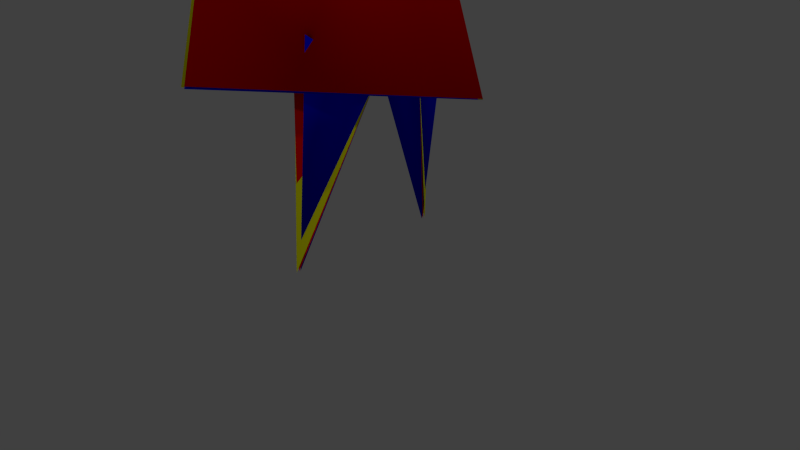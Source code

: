 # Source: pikmin.blend  (saved by Blender 2.74.0; exported with 4.5.12 LTS)
import bpy
from mathutils import Matrix  # noqa: F401  (used for matrix-valued properties, if any)

bpy.ops.wm.read_factory_settings(use_empty=True)
scene = bpy.context.scene
scene.name = 'Scene'

# ---- collections
col_collection_1 = bpy.data.collections.new('Collection 1'); scene.collection.children.link(col_collection_1)

# ---- materials (node trees are filled in below, after node groups)
mat_red_body = bpy.data.materials.new('red_body')
mat_red_body.alpha_threshold = 0.0
mat_red_body.use_transparent_shadow = False
mat_red_body.diffuse_color = (1.0, 0.0, 0.0, 1.0)
mat_red_body.specular_color = (0.25, 0.25, 0.25)
mat_red_body.roughness = 0.5
mat_red_body.line_color = (0.0, 0.0, 0.0, 1.0)
mat_eyes = bpy.data.materials.new('eyes')
mat_eyes.alpha_threshold = 0.0
mat_eyes.use_transparent_shadow = False
mat_eyes.diffuse_color = (1.0, 1.0, 1.0, 1.0)
mat_eyes.roughness = 0.5
mat_eyes.specular_intensity = 0.0
mat_eyes.line_color = (0.0, 0.0, 0.0, 1.0)
mat_leaf = bpy.data.materials.new('Leaf')
mat_leaf.alpha_threshold = 0.0
mat_leaf.use_transparent_shadow = False
mat_leaf.roughness = 0.5
mat_leaf.specular_intensity = 0.0
mat_blue_body = bpy.data.materials.new('blue_body')
mat_blue_body.alpha_threshold = 0.0
mat_blue_body.use_transparent_shadow = False
mat_blue_body.diffuse_color = (0.0, 0.0, 1.0, 1.0)
mat_blue_body.specular_color = (0.25, 0.25, 0.25)
mat_blue_body.roughness = 0.5
mat_blue_body.line_color = (0.0, 0.0, 0.0, 1.0)
mat_blue_mouth = bpy.data.materials.new('blue_mouth')
mat_blue_mouth.alpha_threshold = 0.0
mat_blue_mouth.use_transparent_shadow = False
mat_blue_mouth.diffuse_color = (1.0, 0.1, 0.1, 1.0)
mat_blue_mouth.roughness = 0.5
mat_yellow_body = bpy.data.materials.new('yellow_body')
mat_yellow_body.alpha_threshold = 0.0
mat_yellow_body.use_transparent_shadow = False
mat_yellow_body.diffuse_color = (1.0, 1.0, 0.0, 1.0)
mat_yellow_body.specular_color = (0.25, 0.25, 0.25)
mat_yellow_body.roughness = 0.5
mat_yellow_body.line_color = (0.0, 0.0, 0.0, 1.0)
mat_yellow_ears = bpy.data.materials.new('yellow_ears')
mat_yellow_ears.alpha_threshold = 0.0
mat_yellow_ears.use_transparent_shadow = False
mat_yellow_ears.diffuse_color = (0.7357, 0.5183, 0.0, 1.0)
mat_yellow_ears.roughness = 0.5

# ---- material node trees

# ---- world
world_world = bpy.data.worlds.new('World'); scene.world = world_world
world_world.color = (0.05088, 0.05088, 0.05088)
world_world.use_sun_shadow = False
world_world.sun_shadow_jitter_overblur = 0.0
world_world.cycles.sampling_method = 'MANUAL'
world_world.cycles.sample_map_resolution = 256

# ---- cameras
cam_camera = bpy.data.cameras.new('Camera')
cam_camera.clip_end = 100.0
cam_camera.lens = 35.0
cam_camera.sensor_width = 32.0
cam_camera.sensor_height = 18.0
cam_camera.ortho_scale = 7.314
cam_camera.dof.focus_distance = 0.0
cam_camera.dof.aperture_fstop = 128.0

# ---- lights
light_lamp_003 = bpy.data.lights.new('Lamp.003', 'POINT')
light_lamp_003.transmission_factor = 0.0
light_lamp_003.cutoff_distance = 30.0
light_lamp_003.energy = 25.0
light_lamp_003.shadow_buffer_clip_start = 1.001
light_lamp_003.shadow_soft_size = 0.1
light_lamp_003.shadow_maximum_resolution = 0.006
light_lamp_003.use_absolute_resolution = True
light_lamp_003.cycles.use_multiple_importance_sampling = False
light_lamp_002 = bpy.data.lights.new('Lamp.002', 'POINT')
light_lamp_002.transmission_factor = 0.0
light_lamp_002.cutoff_distance = 30.0
light_lamp_002.energy = 25.0
light_lamp_002.shadow_buffer_clip_start = 1.001
light_lamp_002.shadow_soft_size = 0.1
light_lamp_002.shadow_maximum_resolution = 0.006
light_lamp_002.use_absolute_resolution = True
light_lamp_002.cycles.use_multiple_importance_sampling = False
light_lamp_001 = bpy.data.lights.new('Lamp.001', 'POINT')
light_lamp_001.transmission_factor = 0.0
light_lamp_001.cutoff_distance = 30.0
light_lamp_001.energy = 50.0
light_lamp_001.shadow_buffer_clip_start = 1.001
light_lamp_001.shadow_soft_size = 0.1
light_lamp_001.shadow_maximum_resolution = 0.006
light_lamp_001.use_absolute_resolution = True
light_lamp_001.cycles.use_multiple_importance_sampling = False
light_lamp = bpy.data.lights.new('Lamp', 'POINT')
light_lamp.transmission_factor = 0.0
light_lamp.cutoff_distance = 30.0
light_lamp.energy = 75.0
light_lamp.shadow_buffer_clip_start = 1.001
light_lamp.shadow_soft_size = 0.1
light_lamp.shadow_maximum_resolution = 0.006
light_lamp.use_absolute_resolution = True
light_lamp.cycles.use_multiple_importance_sampling = False

# ---- meshes
me_red_pikmin = bpy.data.meshes.new('red_pikmin')
me_red_pikmin.from_pydata([(-0.04635, -0.5948, 5.532), (-0.04635, 0.5948, 5.532), (-0.04635, -0.5948, 7.532), (-0.04635, 0.5948, 7.532), (-0.2144, -0.07139, 4.063), (-0.006581, -1.798e-05, 4.063), (-0.2144, 0.07135, 4.063), (-0.006581, -1.798e-05, 2.863), (-0.2943, 0.07135, 2.863), (-0.2943, -0.07139, 2.863), (0.05301, -1.136, 1.455), (-0.005321, -0.09372, 1.349), (-0.005321, -0.105, 1.349), (-0.04991, -0.05606, 1.555), (0.05301, 1.136, 1.455), (-0.04991, 0.05581, 1.555), (-0.005321, 0.1047, 1.349), (-0.005321, 0.09347, 1.349), (-0.6256, 0.7809, 2.576), (0.3877, -1.797e-05, 2.478), (-0.00915, -1.798e-05, 1.358), (-0.1916, -1.799e-05, 3.271), (-0.6256, -0.7809, 2.576), (-0.04635, 0.2657, -0.002038), (-0.0599, 0.08284, 0.5962), (0.008204, 0.2709, 0.7484), (0.1216, 0.08284, 0.5962), (-0.04635, -0.2664, -0.002038), (0.1216, -0.08347, 0.5962), (0.008204, -0.2715, 0.7484), (-0.0599, -0.08347, 0.5962), (-0.2026, 0.4899, 0.5996), (0.4414, -1.797e-05, 0.5996), (-0.2094, -1.799e-05, 2.383), (-0.2026, -0.49, 0.5996), (-0.09751, -1.799e-05, 5.523), (-0.2144, -0.07139, 4.063), (-0.006581, -1.798e-05, 4.063), (-0.2144, 0.07135, 4.063), (0.3702, -0.927, 2.408), (0.3702, 0.927, 2.408), (0.3702, -0.927, 2.871), (0.3702, 0.927, 2.871), (0.2175, 1.194e-08, 2.535), (1.052, 4.429e-08, 2.313), (0.1643, -2.705e-10, 2.298), (0.1643, -2.705e-10, 2.298)], [], [(0, 1, 3, 2), (5, 7, 8, 6), (4, 9, 7, 5), (13, 10, 12), (11, 10, 13), (14, 15, 16), (14, 17, 15), (18, 19, 20), (22, 19, 21), (18, 22, 21), (19, 18, 21), (20, 19, 22), (23, 24, 25), (26, 23, 25), (27, 28, 29), (30, 27, 29), (33, 31, 34), (34, 32, 33), (32, 31, 33), (35, 36, 37), (38, 35, 37), (39, 40, 42, 41), (43, 44, 45), (46, 44, 43), (32, 34, 31), (18, 20, 22)])
me_red_pikmin.polygons.foreach_set('use_smooth', [0, 1, 1, 1, 1, 1, 1, 1, 1, 1, 1, 1, 1, 1, 1, 1, 1, 1, 1, 1, 1, 0, 0, 0, 1, 1])
me_red_pikmin.polygons.foreach_set('material_index', [2, 0, 0, 0, 0, 0, 0, 0, 0, 0, 0, 0, 0, 0, 0, 0, 0, 0, 0, 0, 0, 1, 0, 0, 0, 0])
_uv = me_red_pikmin.uv_layers.new(name='UVMap')
_uv.uv.foreach_set('vector', [0.004459, 0.001769, 0.9981, 0.001769, 0.9981, 0.9979, 0.004459, 0.9979, 0.0, 0.0, 0.0, 0.0, 0.0, 0.0, 0.0, 0.0, 0.0, 0.0, 0.0, 0.0, 0.0, 0.0, 0.0, 0.0, 0.0, 0.0, 0.0, 0.0, 0.0, 0.0, 0.0, 0.0, 0.0, 0.0, 0.0, 0.0, 0.0, 0.0, 0.0, 0.0, 0.0, 0.0, 0.0, 0.0, 0.0, 0.0, 0.0, 0.0, 0.0, 0.0, 0.0, 0.0, 0.0, 0.0, 0.0, 0.0, 0.0, 0.0, 0.0, 0.0, 0.0, 0.0, 0.0, 0.0, 0.0, 0.0, 0.0, 0.0, 0.0, 0.0, 0.0, 0.0, 0.0, 0.0, 0.0, 0.0, 0.0, 0.0, 0.0, 0.0, 0.0, 0.0, 0.0, 0.0, 0.0, 0.0, 0.0, 0.0, 0.0, 0.0, 0.0, 0.0, 0.0, 0.0, 0.0, 0.0, 0.0, 0.0, 0.0, 0.0, 0.0, 0.0, 0.0, 0.0, 0.0, 0.0, 0.0, 0.0, 0.0, 0.0, 0.0, 0.0, 0.0, 0.0, 0.0, 0.0, 0.0, 0.0, 0.0, 0.0, 0.0, 0.0, 0.0, 0.0, 0.0, 0.0, 0.0, 0.0, 0.0, 0.0, 0.0, 0.0, 6.598e-05, 0.003608, 0.9999, 0.003608, 0.9999, 0.9901, 6.616e-05, 0.9901, 0.0, 0.0, 0.0, 0.0, 0.0, 0.0, 0.0, 0.0, 0.0, 0.0, 0.0, 0.0, 0.0, 0.0, 0.0, 0.0, 0.0, 0.0, 0.0, 0.0, 0.0, 0.0, 0.0, 0.0])
me_red_pikmin.materials.append(mat_red_body)
me_red_pikmin.materials.append(mat_eyes)
me_red_pikmin.materials.append(mat_leaf)
me_red_pikmin.use_remesh_preserve_volume = False
me_red_pikmin.use_remesh_preserve_attributes = False
me_red_pikmin.use_mirror_vertex_groups = False
me_red_pikmin.update()
me_blue_pikmin = bpy.data.meshes.new('blue_pikmin')
me_blue_pikmin.from_pydata([(-0.04635, -0.5948, 5.532), (-0.04635, 0.5948, 5.532), (-0.04635, -0.5948, 7.532), (-0.04635, 0.5948, 7.532), (-0.2144, -0.07823, 4.063), (0.04458, -1.798e-05, 4.063), (-0.2144, 0.07819, 4.063), (0.04458, -1.798e-05, 2.863), (-0.2943, 0.07819, 2.863), (-0.2943, -0.07823, 2.863), (0.05301, -1.136, 1.455), (-0.02018, -0.09686, 1.349), (-0.02018, -0.09686, 1.349), (-0.02018, -0.1034, 1.555), (0.05301, 1.136, 1.455), (-0.02018, 0.1031, 1.555), (-0.02018, 0.09661, 1.349), (-0.02018, 0.09661, 1.349), (-0.6462, 0.7387, 2.562), (0.3877, -1.797e-05, 2.622), (-0.00915, -1.798e-05, 1.358), (-0.1916, -1.799e-05, 3.271), (-0.6462, -0.7388, 2.562), (-0.04635, 0.2599, -0.002038), (-0.0599, 0.08284, 0.5962), (0.05912, 0.2687, 0.7484), (0.1216, 0.08284, 0.5962), (-0.04635, -0.2605, -0.002038), (0.1216, -0.08347, 0.5962), (0.05912, -0.2693, 0.7484), (-0.0599, -0.08347, 0.5962), (-0.2042, 0.4899, 0.592), (0.4414, -1.797e-05, 0.5969), (-0.2094, -1.799e-05, 2.383), (-0.2042, -0.49, 0.592), (-0.04635, -1.799e-05, 5.523), (-0.2144, -0.07823, 4.063), (0.04458, -1.798e-05, 4.063), (-0.2144, 0.07819, 4.063), (0.3702, -0.927, 2.408), (0.3702, 0.927, 2.408), (0.3702, -0.927, 2.871), (0.3702, 0.927, 2.871), (0.2612, 8.877e-10, 1.978), (0.2764, -1.166e-08, 2.177), (0.2104, -0.3256, 1.886), (0.2104, 0.3256, 1.886)], [], [(0, 1, 3, 2), (5, 7, 8, 6), (4, 9, 7, 5), (10, 11, 12), (13, 10, 12), (11, 10, 13), (14, 15, 16), (14, 17, 15), (17, 14, 16), (18, 19, 20), (18, 20, 22), (22, 19, 21), (19, 18, 21), (20, 19, 22), (23, 24, 25), (26, 23, 25), (24, 23, 26), (27, 28, 29), (27, 30, 28), (30, 27, 29), (33, 31, 34), (34, 32, 33), (32, 31, 33), (32, 34, 31), (35, 36, 37), (38, 35, 37), (39, 40, 42, 41), (43, 44, 45), (46, 44, 43), (18, 22, 21)])
me_blue_pikmin.polygons.foreach_set('use_smooth', [0, 1, 1, 1, 1, 1, 1, 1, 1, 1, 1, 1, 1, 1, 1, 1, 1, 1, 1, 1, 1, 1, 1, 1, 1, 1, 0, 0, 0, 1])
me_blue_pikmin.polygons.foreach_set('material_index', [4, 0, 0, 0, 0, 0, 0, 0, 0, 0, 0, 0, 0, 0, 0, 0, 0, 0, 0, 0, 0, 0, 0, 0, 0, 0, 1, 2, 2, 0])
_uv = me_blue_pikmin.uv_layers.new(name='UVMap')
_uv.uv.foreach_set('vector', [0.004459, 0.001769, 0.9981, 0.001769, 0.9981, 0.9979, 0.004459, 0.9979, 0.0, 0.0, 0.0, 0.0, 0.0, 0.0, 0.0, 0.0, 0.0, 0.0, 0.0, 0.0, 0.0, 0.0, 0.0, 0.0, 0.0, 0.0, 0.0, 0.0, 0.0, 0.0, 0.0, 0.0, 0.0, 0.0, 0.0, 0.0, 0.0, 0.0, 0.0, 0.0, 0.0, 0.0, 0.0, 0.0, 0.0, 0.0, 0.0, 0.0, 0.0, 0.0, 0.0, 0.0, 0.0, 0.0, 0.0, 0.0, 0.0, 0.0, 0.0, 0.0, 0.0, 0.0, 0.0, 0.0, 0.0, 0.0, 0.0, 0.0, 0.0, 0.0, 0.0, 0.0, 0.0, 0.0, 0.0, 0.0, 0.0, 0.0, 0.0, 0.0, 0.0, 0.0, 0.0, 0.0, 0.0, 0.0, 0.0, 0.0, 0.0, 0.0, 0.0, 0.0, 0.0, 0.0, 0.0, 0.0, 0.0, 0.0, 0.0, 0.0, 0.0, 0.0, 0.0, 0.0, 0.0, 0.0, 0.0, 0.0, 0.0, 0.0, 0.0, 0.0, 0.0, 0.0, 0.0, 0.0, 0.0, 0.0, 0.0, 0.0, 0.0, 0.0, 0.0, 0.0, 0.0, 0.0, 0.0, 0.0, 0.0, 0.0, 0.0, 0.0, 0.0, 0.0, 0.0, 0.0, 0.0, 0.0, 0.0, 0.0, 0.0, 0.0, 0.0, 0.0, 0.0, 0.0, 0.0, 0.0, 0.0, 0.0, 0.0, 0.0, 0.0, 0.0, 0.0, 0.0, 0.0, 0.0, 0.0, 0.0, 0.0, 0.0, 6.598e-05, 0.003608, 0.9999, 0.003608, 0.9999, 0.9901, 6.616e-05, 0.9901, 0.0, 0.0, 0.0, 0.0, 0.0, 0.0, 0.0, 0.0, 0.0, 0.0, 0.0, 0.0, 0.0, 0.0, 0.0, 0.0, 0.0, 0.0])
me_blue_pikmin.materials.append(mat_blue_body)
me_blue_pikmin.materials.append(mat_eyes)
me_blue_pikmin.materials.append(mat_blue_mouth)
me_blue_pikmin.materials.append(mat_red_body)
me_blue_pikmin.materials.append(mat_leaf)
me_blue_pikmin.use_remesh_preserve_volume = False
me_blue_pikmin.use_remesh_preserve_attributes = False
me_blue_pikmin.use_mirror_vertex_groups = False
me_blue_pikmin.update()
me_yellow_pikmin = bpy.data.meshes.new('yellow_pikmin')
me_yellow_pikmin.from_pydata([(-0.04635, -0.5948, 5.532), (-0.04635, 0.5948, 5.532), (-0.04635, -0.5948, 7.532), (-0.04635, 0.5948, 7.532), (-0.2144, -0.06536, 4.063), (0.04458, -1.798e-05, 4.063), (-0.2144, 0.06532, 4.063), (0.04458, -1.798e-05, 2.863), (-0.2943, 0.06532, 2.863), (-0.2943, -0.06536, 2.863), (0.05301, -1.136, 1.455), (-0.02018, -0.07737, 1.349), (-0.02018, -0.07737, 1.349), (-0.02018, -0.08256, 1.555), (0.05301, 1.136, 1.455), (-0.02018, 0.08231, 1.555), (-0.02018, 0.07712, 1.349), (-0.02018, 0.07712, 1.349), (-0.06023, 0.5641, 2.273), (0.3877, -1.797e-05, 2.622), (-0.00915, -1.798e-05, 1.358), (-0.1916, -1.799e-05, 3.271), (-0.06023, -0.5641, 2.273), (-0.04635, 0.2746, -0.002038), (-0.0599, 0.08284, 0.5962), (0.004671, 0.2627, 0.7484), (0.1216, 0.08284, 0.5962), (-0.04635, -0.2753, -0.002038), (0.1216, -0.08347, 0.5962), (0.004671, -0.2633, 0.7484), (-0.0599, -0.08347, 0.5962), (-0.2205, 0.4899, 0.5934), (0.4414, -1.797e-05, 0.5976), (-0.2094, -1.799e-05, 2.383), (-0.2205, -0.49, 0.5934), (-0.04635, -1.799e-05, 5.523), (-0.2144, -0.06536, 4.063), (0.04458, -1.798e-05, 4.063), (-0.2144, 0.06532, 4.063), (0.3702, -0.927, 2.408), (0.3702, 0.927, 2.408), (0.3702, -0.927, 2.871), (0.3702, 0.927, 2.871), (-0.1127, 1.087, 3.13), (-0.00915, -1.798e-05, 1.358), (-0.644, -1.801e-05, 2.491), (-0.1127, -1.087, 3.13), (-0.01584, -2.788e-07, 1.396), (-0.1124, -1.081, 3.138), (-0.1124, 1.081, 3.138)], [], [(0, 1, 3, 2), (5, 7, 8, 6), (4, 9, 7, 5), (13, 10, 12), (11, 10, 13), (14, 15, 16), (14, 17, 15), (18, 19, 20), (22, 19, 21), (19, 18, 21), (20, 19, 22), (23, 24, 25), (26, 23, 25), (27, 28, 29), (30, 27, 29), (33, 31, 34), (34, 32, 33), (32, 31, 33), (35, 36, 37), (38, 35, 37), (39, 40, 42, 41), (48, 47, 49), (46, 45, 44), (45, 43, 44), (45, 46, 43), (32, 34, 31)])
me_yellow_pikmin.polygons.foreach_set('use_smooth', [0, 1, 1, 1, 1, 1, 1, 1, 1, 1, 1, 1, 1, 1, 1, 1, 1, 1, 1, 1, 0, 0, 1, 1, 1, 1])
me_yellow_pikmin.polygons.foreach_set('material_index', [4, 0, 0, 0, 0, 0, 0, 0, 0, 0, 0, 0, 0, 0, 0, 0, 0, 0, 0, 0, 1, 2, 0, 0, 0, 0])
_uv = me_yellow_pikmin.uv_layers.new(name='UVMap')
_uv.uv.foreach_set('vector', [0.004459, 0.001769, 0.9981, 0.001769, 0.9981, 0.9979, 0.004459, 0.9979, 0.0, 0.0, 0.0, 0.0, 0.0, 0.0, 0.0, 0.0, 0.0, 0.0, 0.0, 0.0, 0.0, 0.0, 0.0, 0.0, 0.0, 0.0, 0.0, 0.0, 0.0, 0.0, 0.0, 0.0, 0.0, 0.0, 0.0, 0.0, 0.0, 0.0, 0.0, 0.0, 0.0, 0.0, 0.0, 0.0, 0.0, 0.0, 0.0, 0.0, 0.0, 0.0, 0.0, 0.0, 0.0, 0.0, 0.0, 0.0, 0.0, 0.0, 0.0, 0.0, 0.0, 0.0, 0.0, 0.0, 0.0, 0.0, 0.0, 0.0, 0.0, 0.0, 0.0, 0.0, 0.0, 0.0, 0.0, 0.0, 0.0, 0.0, 0.0, 0.0, 0.0, 0.0, 0.0, 0.0, 0.0, 0.0, 0.0, 0.0, 0.0, 0.0, 0.0, 0.0, 0.0, 0.0, 0.0, 0.0, 0.0, 0.0, 0.0, 0.0, 0.0, 0.0, 0.0, 0.0, 0.0, 0.0, 0.0, 0.0, 0.0, 0.0, 0.0, 0.0, 0.0, 0.0, 0.0, 0.0, 0.0, 0.0, 0.0, 0.0, 0.0, 0.0, 0.0, 0.0, 0.0, 0.0, 6.598e-05, 0.003608, 0.9999, 0.003608, 0.9999, 0.9901, 6.616e-05, 0.9901, 0.0, 0.0, 0.0, 0.0, 0.0, 0.0, 0.0, 0.0, 0.0, 0.0, 0.0, 0.0, 0.0, 0.0, 0.0, 0.0, 0.0, 0.0, 0.0, 0.0, 0.0, 0.0, 0.0, 0.0, 0.0, 0.0, 0.0, 0.0, 0.0, 0.0])
me_yellow_pikmin.materials.append(mat_yellow_body)
me_yellow_pikmin.materials.append(mat_eyes)
me_yellow_pikmin.materials.append(mat_yellow_ears)
me_yellow_pikmin.materials.append(mat_red_body)
me_yellow_pikmin.materials.append(mat_leaf)
me_yellow_pikmin.use_remesh_preserve_volume = False
me_yellow_pikmin.use_remesh_preserve_attributes = False
me_yellow_pikmin.use_mirror_vertex_groups = False
me_yellow_pikmin.update()
arm_hip_right = bpy.data.armatures.new('hip_right')  # bones are not reproduced

# ---- objects
ob_lamp_003 = bpy.data.objects.new('Lamp.003', light_lamp_003)
ob_lamp_002 = bpy.data.objects.new('Lamp.002', light_lamp_002)
ob_lamp_001 = bpy.data.objects.new('Lamp.001', light_lamp_001)
ob_armature = bpy.data.objects.new('Armature', arm_hip_right)
ob_red_pikmin = bpy.data.objects.new('red_pikmin', me_red_pikmin)
ob_blue_pikmin = bpy.data.objects.new('blue_pikmin', me_blue_pikmin)
ob_yellow_pikmin = bpy.data.objects.new('yellow_pikmin', me_yellow_pikmin)
ob_lamp = bpy.data.objects.new('Lamp', light_lamp)
ob_camera = bpy.data.objects.new('Camera', cam_camera)

# ---- transforms, parenting, visibility, modifiers, constraints
ob_lamp_003.location = (-3.204, 3.011, 5.181)
ob_lamp_003.rotation_euler = (0.6503, 0.05522, 1.866)
ob_lamp_003.scale = (0.25, 0.25, 0.25)
ob_lamp_003.lock_rotations_4d = False
ob_lamp_003.empty_display_type = 'ARROWS'
ob_lamp_003.color = (0.0, 0.0, 0.0, 0.0)
ob_lamp_003.lineart.crease_threshold = 0.0
ob_lamp_002.location = (1.319, 4.02, 1.687)
ob_lamp_002.rotation_euler = (0.6503, 0.05522, 1.866)
ob_lamp_002.scale = (0.25, 0.25, 0.25)
ob_lamp_002.lock_rotations_4d = False
ob_lamp_002.empty_display_type = 'ARROWS'
ob_lamp_002.color = (0.0, 0.0, 0.0, 0.0)
ob_lamp_002.lineart.crease_threshold = 0.0
ob_lamp_001.location = (1.937, -1.749, 3.227)
ob_lamp_001.rotation_euler = (0.6503, 0.05522, 1.866)
ob_lamp_001.scale = (0.25, 0.25, 0.25)
ob_lamp_001.lock_rotations_4d = False
ob_lamp_001.empty_display_type = 'ARROWS'
ob_lamp_001.color = (0.0, 0.0, 0.0, 0.0)
ob_lamp_001.lineart.crease_threshold = 0.0
ob_armature.location = (0.0, 0.0, 0.0)
ob_armature.show_in_front = True
ob_armature.lineart.crease_threshold = 0.0
ob_red_pikmin.parent = ob_armature
ob_red_pikmin.location = (0.0, 0.0, 0.0)
ob_red_pikmin.hide_viewport = True
ob_red_pikmin.lineart.crease_threshold = 0.0
_vg = ob_red_pikmin.vertex_groups.new(name='head')
_vg.add([18, 19, 20, 21, 22, 39, 40, 41, 42, 43, 44, 45, 46], 1.0, 'REPLACE')
_vg = ob_red_pikmin.vertex_groups.new(name='body')
_vg.add([31, 32, 33, 34], 1.0, 'REPLACE')
_vg = ob_red_pikmin.vertex_groups.new(name='left_leg')
_vg.add([23, 24, 25, 26], 1.0, 'REPLACE')
_vg = ob_red_pikmin.vertex_groups.new(name='right_leg')
_vg.add([27, 28, 29, 30], 1.0, 'REPLACE')
_vg = ob_red_pikmin.vertex_groups.new(name='left_arm')
_vg.add([14, 15, 16, 17], 1.0, 'REPLACE')
_vg = ob_red_pikmin.vertex_groups.new(name='right_arm')
_vg.add([10, 11, 12, 13], 1.0, 'REPLACE')
_vg = ob_red_pikmin.vertex_groups.new(name='stalk_base')
_vg.add([4, 5, 6, 7, 8, 9], 1.0, 'REPLACE')
_vg = ob_red_pikmin.vertex_groups.new(name='stalk_mid')
_vg.add([35, 36, 37, 38], 1.0, 'REPLACE')
_vg = ob_red_pikmin.vertex_groups.new(name='leaf')
_vg.add([0, 1, 2, 3], 1.0, 'REPLACE')
_m = ob_red_pikmin.modifiers.new('Armature', 'ARMATURE')
_m.object = ob_armature
ob_blue_pikmin.parent = ob_armature
ob_blue_pikmin.location = (0.0, 0.0, 0.0)
ob_blue_pikmin.lineart.crease_threshold = 0.0
_vg = ob_blue_pikmin.vertex_groups.new(name='head')
_vg.add([18, 19, 20, 21, 22, 39, 40, 41, 42, 43, 44, 45, 46], 1.0, 'REPLACE')
_vg = ob_blue_pikmin.vertex_groups.new(name='body')
_vg.add([31, 32, 33, 34], 1.0, 'REPLACE')
_vg = ob_blue_pikmin.vertex_groups.new(name='left_leg')
_vg.add([23, 24, 25, 26], 1.0, 'REPLACE')
_vg = ob_blue_pikmin.vertex_groups.new(name='right_leg')
_vg.add([27, 28, 29, 30], 1.0, 'REPLACE')
_vg = ob_blue_pikmin.vertex_groups.new(name='left_arm')
_vg.add([14, 15, 16, 17], 1.0, 'REPLACE')
_vg = ob_blue_pikmin.vertex_groups.new(name='right_arm')
_vg.add([10, 11, 12, 13], 1.0, 'REPLACE')
_vg = ob_blue_pikmin.vertex_groups.new(name='stalk_base')
_vg.add([4, 5, 6, 7, 8, 9], 1.0, 'REPLACE')
_vg = ob_blue_pikmin.vertex_groups.new(name='stalk_mid')
_vg.add([35, 36, 37, 38], 1.0, 'REPLACE')
_vg = ob_blue_pikmin.vertex_groups.new(name='leaf')
_vg.add([0, 1, 2, 3], 1.0, 'REPLACE')
_m = ob_blue_pikmin.modifiers.new('Armature', 'ARMATURE')
_m.object = ob_armature
ob_yellow_pikmin.parent = ob_armature
ob_yellow_pikmin.location = (0.0, 0.0, 0.0)
ob_yellow_pikmin.hide_viewport = True
ob_yellow_pikmin.lineart.crease_threshold = 0.0
_vg = ob_yellow_pikmin.vertex_groups.new(name='head')
_vg.add([18, 19, 20, 21, 22, 39, 40, 41, 42, 43, 44, 45, 46, 47, 48, 49], 1.0, 'REPLACE')
_vg = ob_yellow_pikmin.vertex_groups.new(name='body')
_vg.add([31, 32, 33, 34], 1.0, 'REPLACE')
_vg = ob_yellow_pikmin.vertex_groups.new(name='left_leg')
_vg.add([23, 24, 25, 26], 1.0, 'REPLACE')
_vg = ob_yellow_pikmin.vertex_groups.new(name='right_leg')
_vg.add([27, 28, 29, 30], 1.0, 'REPLACE')
_vg = ob_yellow_pikmin.vertex_groups.new(name='left_arm')
_vg.add([14, 15, 16, 17], 1.0, 'REPLACE')
_vg = ob_yellow_pikmin.vertex_groups.new(name='right_arm')
_vg.add([10, 11, 12, 13], 1.0, 'REPLACE')
_vg = ob_yellow_pikmin.vertex_groups.new(name='stalk_base')
_vg.add([4, 5, 6, 7, 8, 9], 1.0, 'REPLACE')
_vg = ob_yellow_pikmin.vertex_groups.new(name='stalk_mid')
_vg.add([35, 36, 37, 38], 1.0, 'REPLACE')
_vg = ob_yellow_pikmin.vertex_groups.new(name='leaf')
_vg.add([0, 1, 2, 3], 1.0, 'REPLACE')
_m = ob_yellow_pikmin.modifiers.new('Armature', 'ARMATURE')
_m.object = ob_armature
ob_lamp.location = (-2.584, -4.223, 4.287)
ob_lamp.rotation_euler = (0.6503, 0.05522, 1.866)
ob_lamp.scale = (0.25, 0.25, 0.25)
ob_lamp.lock_rotations_4d = False
ob_lamp.empty_display_type = 'ARROWS'
ob_lamp.color = (0.0, 0.0, 0.0, 0.0)
ob_lamp.lineart.crease_threshold = 0.0
ob_camera.location = (1.871, -1.63, 1.314)
ob_camera.rotation_euler = (1.109, 0.01082, 0.8149)
ob_camera.scale = (0.25, 0.25, 0.25)
ob_camera.lock_rotations_4d = False
ob_camera.empty_display_type = 'ARROWS'
ob_camera.color = (0.0, 0.0, 0.0, 0.0)
ob_camera.display_type = 'WIRE'
ob_camera.lineart.crease_threshold = 0.0

# ---- collection membership
col_collection_1.objects.link(ob_lamp_003)
col_collection_1.objects.link(ob_lamp_002)
col_collection_1.objects.link(ob_lamp_001)
col_collection_1.objects.link(ob_armature)
col_collection_1.objects.link(ob_red_pikmin)
col_collection_1.objects.link(ob_blue_pikmin)
col_collection_1.objects.link(ob_yellow_pikmin)
col_collection_1.objects.link(ob_lamp)
col_collection_1.objects.link(ob_camera)

# ---- scene / render settings (as saved in the file)
scene.camera = ob_camera
scene.frame_start = 0; scene.frame_end = 39; scene.frame_set(7)
scene.render.engine = 'BLENDER_EEVEE_NEXT'
scene.render.resolution_percentage = 50
scene.render.fps = 60
scene.render.dither_intensity = 0.0
scene.cycles.use_denoising = False
scene.cycles.samples = 10
scene.cycles.sampling_pattern = 'TABULATED_SOBOL'
scene.cycles.light_sampling_threshold = 0.0
scene.cycles.use_adaptive_sampling = False
scene.cycles.use_light_tree = False
scene.cycles.blur_glossy = 0.0
scene.cycles.volume_bounces = 1
scene.cycles.pixel_filter_type = 'GAUSSIAN'
scene.cycles.sample_clamp_indirect = 0.0
scene.view_settings.view_transform = 'Standard'
bpy.context.view_layer.update()
